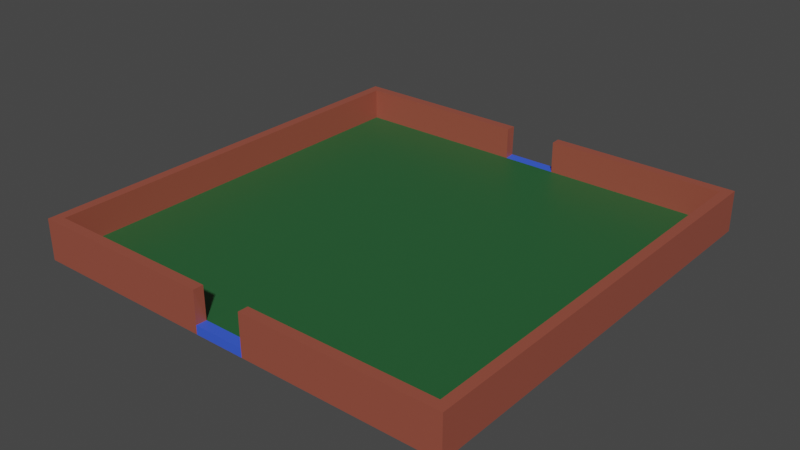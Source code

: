 # Source: TestStraight1.blend  (saved by Blender 2.82.7; exported with 4.5.12 LTS)
import bpy
from mathutils import Matrix  # noqa: F401  (used for matrix-valued properties, if any)

bpy.ops.wm.read_factory_settings(use_empty=True)
scene = bpy.context.scene
scene.name = 'Scene'

# ---- collections
col_collection = bpy.data.collections.new('Collection'); scene.collection.children.link(col_collection)

# ---- materials (node trees are filled in below, after node groups)
mat_walls = bpy.data.materials.new('Walls')
mat_walls.alpha_threshold = 0.0
mat_walls.use_transparent_shadow = False
mat_walls.line_color = (0.0, 0.0, 0.0, 1.0)
mat_floor = bpy.data.materials.new('Floor')
mat_floor.use_transparent_shadow = False
mat_connection = bpy.data.materials.new('Connection')
mat_connection.use_transparent_shadow = False

# ---- material node trees
mat_walls.use_nodes = True; mat_walls.node_tree.nodes.clear()
_N = mat_walls.node_tree.nodes; _L = mat_walls.node_tree.links
n0 = _N.new('ShaderNodeOutputMaterial'); n0.name = 'Material Output'; n0.location = (300, 300)
n1 = _N.new('ShaderNodeBsdfPrincipled'); n1.name = 'Principled BSDF'; n1.location = (10, 300)
n1.distribution = 'GGX'
n1.subsurface_method = 'BURLEY'
n1.inputs[0].default_value = (0.3185, 0.07909, 0.05091, 1.0)
n1.inputs[2].default_value = 0.4
n1.inputs[3].default_value = 1.45
n1.inputs[27].default_value = (0.0, 0.0, 0.0, 1.0)
n1.inputs[28].default_value = 1.0
_L.new(n1.outputs[0], n0.inputs[0])
n0.is_active_output = True
mat_floor.use_nodes = True; mat_floor.node_tree.nodes.clear()
_N = mat_floor.node_tree.nodes; _L = mat_floor.node_tree.links
n0 = _N.new('ShaderNodeOutputMaterial'); n0.name = 'Material Output'; n0.location = (300, 300)
n1 = _N.new('ShaderNodeBsdfPrincipled'); n1.name = 'Principled BSDF'; n1.location = (10, 300)
n1.distribution = 'GGX'
n1.subsurface_method = 'BURLEY'
n1.inputs[0].default_value = (0.02015, 0.1107, 0.03498, 1.0)
n1.inputs[3].default_value = 1.45
n1.inputs[27].default_value = (0.0, 0.0, 0.0, 1.0)
n1.inputs[28].default_value = 1.0
_L.new(n1.outputs[0], n0.inputs[0])
n0.is_active_output = True
mat_connection.use_nodes = True; mat_connection.node_tree.nodes.clear()
_N = mat_connection.node_tree.nodes; _L = mat_connection.node_tree.links
n0 = _N.new('ShaderNodeOutputMaterial'); n0.name = 'Material Output'; n0.location = (300, 300)
n1 = _N.new('ShaderNodeBsdfPrincipled'); n1.name = 'Principled BSDF'; n1.location = (10, 300)
n1.distribution = 'GGX'
n1.subsurface_method = 'BURLEY'
n1.inputs[0].default_value = (0.04034, 0.1067, 0.8, 1.0)
n1.inputs[3].default_value = 1.45
n1.inputs[27].default_value = (0.0, 0.0, 0.0, 1.0)
n1.inputs[28].default_value = 1.0
_L.new(n1.outputs[0], n0.inputs[0])
n0.is_active_output = True

# ---- world
world_world = bpy.data.worlds.new('World'); scene.world = world_world
world_world.use_nodes = True; world_world.node_tree.nodes.clear()
_N = world_world.node_tree.nodes; _L = world_world.node_tree.links
n0 = _N.new('ShaderNodeOutputWorld'); n0.name = 'World Output'; n0.location = (300, 300)
n1 = _N.new('ShaderNodeBackground'); n1.name = 'Background'; n1.location = (10, 300)
n1.inputs[0].default_value = (0.05088, 0.05088, 0.05088, 1.0)
_L.new(n1.outputs[0], n0.inputs[0])
n0.is_active_output = True
world_world.color = (0.05088, 0.05088, 0.05088)
world_world.use_sun_shadow = False
world_world.sun_shadow_jitter_overblur = 0.0

# ---- meshes
me_cube = bpy.data.meshes.new('Cube')
me_cube.from_pydata([(0.954, 0.954, 0.01883), (1.0, 1.0, -1.0), (0.954, -0.954, 0.01883), (1.0, -1.0, -1.0), (-0.954, 0.954, 0.01883), (-1.0, 1.0, -1.0), (-0.954, -0.954, 0.01883), (-1.0, -1.0, -1.0), (1.0, -1.0, 3.724), (-1.0, -1.0, 3.724), (1.0, 1.0, 3.724), (-1.0, 1.0, 3.724), (0.954, -0.954, 3.724), (-0.954, -0.954, 3.724), (0.954, 0.954, 3.724), (-0.954, 0.954, 3.724), (0.1247, 1.0, -1.0), (-0.1291, 1.0, -1.0), (0.1086, -1.0, 3.724), (-0.1237, -1.0, 3.724), (-0.1251, -1.0, -1.0), (0.1102, -1.0, -1.0), (-0.1236, 1.0, 3.724), (0.1247, 1.0, 3.724), (0.1094, -0.954, 3.724), (-0.1224, -0.954, 3.724), (-0.1262, 0.954, 3.724), (0.1264, 0.954, 3.724), (0.1094, -0.954, 0.01039), (-0.1262, 0.954, 0.01883), (0.1271, 0.954, 0.016), (0.1089, -1.0, -0.006481), (-0.1256, -1.0, -0.006481), (-0.1265, 1.0, 0.1015), (0.1247, 1.0, 0.1015), (-0.1213, -0.954, 0.01039), (-0.1236, 1.0, 3.724), (-1.0, 0.004179, -1.0), (1.0, 0.004179, 3.724), (-1.0, 0.004179, 3.724), (1.0, 0.004179, -1.0), (0.954, -0.004179, 3.724), (-0.954, -0.004179, 3.724), (0.954, -0.004179, 0.01883), (-0.954, -0.004179, 0.01883), (-0.1275, 0.004179, -1.0), (0.1188, 0.004179, -1.0), (0.1199, -0.004179, 0.0137), (-0.1242, -0.004179, 0.01538)], [(22, 36)], [(48, 44, 6, 35), (37, 39, 11, 5), (46, 40, 3, 21), (40, 38, 8, 3), (16, 23, 10, 1), (25, 13, 9, 19), (41, 12, 8, 38), (42, 15, 11, 39), (27, 14, 10, 23), (35, 6, 13, 25), (43, 2, 12, 41), (44, 4, 15, 42), (30, 0, 14, 27), (4, 29, 26, 15), (2, 28, 24, 12), (15, 26, 22, 11), (30, 27, 23, 34), (12, 24, 18, 8), (35, 25, 19, 32), (5, 11, 22, 33, 17), (16, 34, 23), (37, 45, 20, 7), (20, 32, 19, 9, 7), (43, 47, 28, 2), (47, 48, 35, 28), (21, 31, 32, 20), (45, 46, 21, 20), (17, 33, 34, 16), (24, 28, 31, 18), (28, 35, 32, 31), (26, 29, 33, 22), (29, 30, 34, 33), (18, 31, 21, 3, 8), (17, 16, 46, 45), (30, 29, 48, 47), (0, 30, 47, 43), (5, 17, 45, 37), (6, 44, 42, 13), (0, 43, 41, 14), (13, 42, 39, 9), (14, 41, 38, 10), (1, 10, 38, 40), (16, 1, 40, 46), (7, 9, 39, 37), (29, 4, 44, 48)])
me_cube.polygons.foreach_set('material_index', [1, 0, 0, 0, 0, 0, 0, 0, 0, 0, 0, 0, 0, 0, 0, 0, 0, 0, 0, 0, 0, 0, 0, 1, 1, 2, 0, 2, 0, 2, 0, 2, 0, 0, 1, 1, 0, 0, 0, 0, 0, 0, 0, 0, 1])
_uv = me_cube.uv_layers.new(name='UVMap')
_uv.uv.foreach_set('vector', [0.7898, 0.6033, 0.8693, 0.6033, 0.8693, 0.7443, 0.7898, 0.7443, 0.375, 0.1477, 0.625, 0.1477, 0.625, 0.25, 0.375, 0.25, 0.2917, 0.6023, 0.375, 0.6023, 0.375, 0.75, 0.2917, 0.75, 0.375, 0.6023, 0.625, 0.6023, 0.625, 0.75, 0.375, 0.75, 0.375, 0.4167, 0.625, 0.4167, 0.625, 0.5, 0.375, 0.5, 0.7898, 0.7443, 0.8693, 0.7443, 0.875, 0.75, 0.7917, 0.75, 0.6307, 0.6033, 0.6307, 0.7443, 0.625, 0.75, 0.625, 0.6023, 0.8693, 0.6033, 0.8693, 0.5057, 0.875, 0.5, 0.875, 0.6023, 0.7102, 0.5057, 0.6307, 0.5057, 0.625, 0.5, 0.7083, 0.5, 0.7898, 0.7443, 0.8693, 0.7443, 0.8693, 0.7443, 0.7898, 0.7443, 0.6307, 0.6033, 0.6307, 0.7443, 0.6307, 0.7443, 0.6307, 0.6033, 0.8693, 0.6033, 0.8693, 0.5057, 0.8693, 0.5057, 0.8693, 0.6033, 0.7102, 0.5057, 0.6307, 0.5057, 0.6307, 0.5057, 0.7102, 0.5057, 0.8693, 0.5057, 0.7898, 0.5057, 0.7898, 0.5057, 0.8693, 0.5057, 0.6307, 0.7443, 0.7102, 0.7443, 0.7102, 0.7443, 0.6307, 0.7443, 0.8693, 0.5057, 0.7898, 0.5057, 0.7917, 0.5, 0.875, 0.5, 0.7102, 0.5057, 0.7102, 0.5057, 0.7083, 0.5, 0.7083, 0.5, 0.6307, 0.7443, 0.7102, 0.7443, 0.7083, 0.75, 0.625, 0.75, 0.7367, 0.7443, 0.7898, 0.7443, 0.7917, 0.75, 0.7361, 0.75, 0.375, 0.25, 0.625, 0.25, 0.625, 0.3333, 0.4313, 0.3333, 0.375, 0.3333, 0.375, 0.4167, 0.625, 0.4167, 0.625, 0.4167, 0.125, 0.6023, 0.2083, 0.6023, 0.2083, 0.75, 0.125, 0.75, 0.375, 0.8611, 0.625, 0.8611, 0.625, 0.9167, 0.625, 1.0, 0.375, 1.0, 0.6307, 0.6033, 0.7102, 0.6033, 0.7102, 0.7443, 0.6307, 0.7443, 0.7102, 0.6033, 0.7367, 0.6033, 0.7367, 0.7443, 0.7102, 0.7443, 0.375, 0.8333, 0.625, 0.8333, 0.625, 0.8611, 0.375, 0.8611, 0.2639, 0.6023, 0.2917, 0.6023, 0.2917, 0.75, 0.2639, 0.75, 0.375, 0.3889, 0.625, 0.3889, 0.625, 0.4167, 0.375, 0.4167, 0.7102, 0.7443, 0.7102, 0.7443, 0.7083, 0.75, 0.7083, 0.75, 0.7102, 0.7443, 0.7367, 0.7443, 0.7361, 0.75, 0.7083, 0.75, 0.7898, 0.5057, 0.7367, 0.5057, 0.7361, 0.5, 0.7917, 0.5, 0.7367, 0.5057, 0.7102, 0.5057, 0.7083, 0.5, 0.7361, 0.5, 0.625, 0.8333, 0.625, 0.8333, 0.375, 0.8333, 0.375, 0.75, 0.625, 0.75, 0.2639, 0.5, 0.2917, 0.5, 0.2917, 0.6023, 0.2639, 0.6023, 0.7102, 0.5057, 0.7367, 0.5057, 0.7367, 0.6033, 0.7102, 0.6033, 0.6307, 0.5057, 0.7102, 0.5057, 0.7102, 0.6033, 0.6307, 0.6033, 0.125, 0.5, 0.2083, 0.5, 0.2083, 0.6023, 0.125, 0.6023, 0.8693, 0.7443, 0.8693, 0.6033, 0.8693, 0.6033, 0.8693, 0.7443, 0.6307, 0.5057, 0.6307, 0.6033, 0.6307, 0.6033, 0.6307, 0.5057, 0.8693, 0.7443, 0.8693, 0.6033, 0.875, 0.6023, 0.875, 0.75, 0.6307, 0.5057, 0.6307, 0.6033, 0.625, 0.6023, 0.625, 0.5, 0.375, 0.5, 0.625, 0.5, 0.625, 0.6023, 0.375, 0.6023, 0.2917, 0.5, 0.375, 0.5, 0.375, 0.6023, 0.2917, 0.6023, 0.375, 0.0, 0.625, 0.0, 0.625, 0.1477, 0.375, 0.1477, 0.7898, 0.5057, 0.8693, 0.5057, 0.8693, 0.6033, 0.7898, 0.6033])
me_cube.materials.append(mat_walls)
me_cube.materials.append(mat_floor)
me_cube.materials.append(mat_connection)
me_cube.use_remesh_preserve_volume = False
me_cube.use_remesh_preserve_attributes = False
me_cube.use_mirror_vertex_groups = False
me_cube.update()

# ---- objects
ob_cube = bpy.data.objects.new('Cube', me_cube)

# ---- transforms, parenting, visibility, modifiers, constraints
ob_cube.location = (0.0, 0.0, 0.0)
ob_cube.scale = (25.0, 25.0, 1.0)
ob_cube.lock_rotations_4d = False
ob_cube.empty_display_type = 'ARROWS'
ob_cube.lineart.crease_threshold = 0.0
_m = ob_cube.modifiers.new('Weld', 'WELD')

# ---- collection membership
col_collection.objects.link(ob_cube)

# ---- scene / render settings (as saved in the file)
scene.frame_start = 1; scene.frame_end = 250; scene.frame_set(1)
scene.render.engine = 'BLENDER_EEVEE_NEXT'
scene.cycles.use_denoising = False
scene.cycles.samples = 128
scene.cycles.sampling_pattern = 'TABULATED_SOBOL'
scene.cycles.use_adaptive_sampling = False
scene.cycles.use_light_tree = False
scene.view_settings.view_transform = 'Filmic'
bpy.context.view_layer.update()

# ---- added for rendering (the .blend has no active camera and no usable light): camera, sun
cam_auto = bpy.data.cameras.new('AutoCamera')
cam_auto.lens = 50.0
cam_auto.sensor_width = 36.0
cam_auto.clip_end = 1150.73
ob_auto_camera = bpy.data.objects.new('AutoCamera', cam_auto)
scene.collection.objects.link(ob_auto_camera)
ob_auto_camera.location = (65.5691, -78.6829, 53.8175)
ob_auto_camera.rotation_euler = (1.09748, -7.21219e-08, 0.694738)
scene.camera = ob_auto_camera
light_auto_sun = bpy.data.lights.new('AutoSun', 'SUN')
light_auto_sun.energy = 3.0
light_auto_sun.angle = 0.0523599
ob_auto_sun = bpy.data.objects.new('AutoSun', light_auto_sun)
scene.collection.objects.link(ob_auto_sun)
ob_auto_sun.rotation_euler = (0.872665, 0.174533, 0.523599)
bpy.context.view_layer.update()
